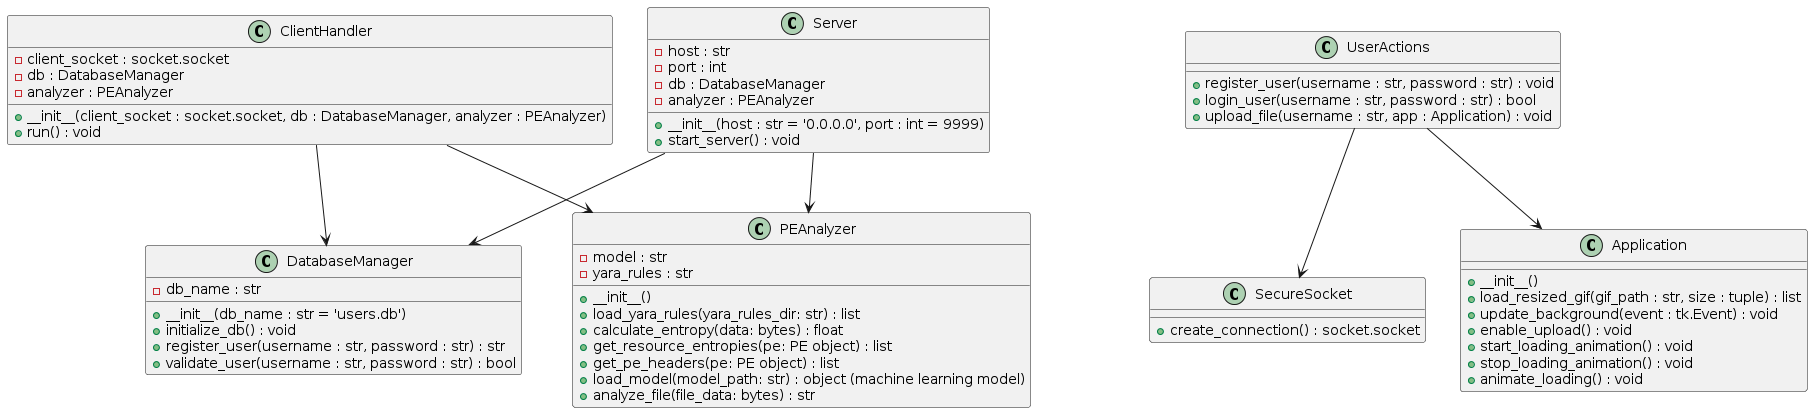

The diagram above was rendered by PlantUML. Its source (embedded in the PNG):
@startuml
class DatabaseManager {
  - db_name : str
  + __init__(db_name : str = 'users.db')
  + initialize_db() : void
  + register_user(username : str, password : str) : str
  + validate_user(username : str, password : str) : bool
}

class ClientHandler {
  - client_socket : socket.socket
  - db : DatabaseManager
  - analyzer : PEAnalyzer
  + __init__(client_socket : socket.socket, db : DatabaseManager, analyzer : PEAnalyzer)
  + run() : void
}

class Server {
  - host : str
  - port : int
  - db : DatabaseManager
  - analyzer : PEAnalyzer
  + __init__(host : str = '0.0.0.0', port : int = 9999)
  + start_server() : void
}

class SecureSocket {
  + create_connection() : socket.socket
}

class UserActions {
  + register_user(username : str, password : str) : void
  + login_user(username : str, password : str) : bool
  + upload_file(username : str, app : Application) : void
}

class Application {
  + __init__()
  + load_resized_gif(gif_path : str, size : tuple) : list
  + update_background(event : tk.Event) : void
  + enable_upload() : void
  + start_loading_animation() : void
  + stop_loading_animation() : void
  + animate_loading() : void
}


class PEAnalyzer {
  - model : str
  - yara_rules : str
  + __init__()
  + load_yara_rules(yara_rules_dir: str) : list
  + calculate_entropy(data: bytes) : float
  + get_resource_entropies(pe: PE object) : list
  + get_pe_headers(pe: PE object) : list
  + load_model(model_path: str) : object (machine learning model)
  + analyze_file(file_data: bytes) : str
}

ClientHandler --> DatabaseManager 
Server --> DatabaseManager 
ClientHandler --> PEAnalyzer
Server --> PEAnalyzer
UserActions --> SecureSocket 
UserActions --> Application
@enduml